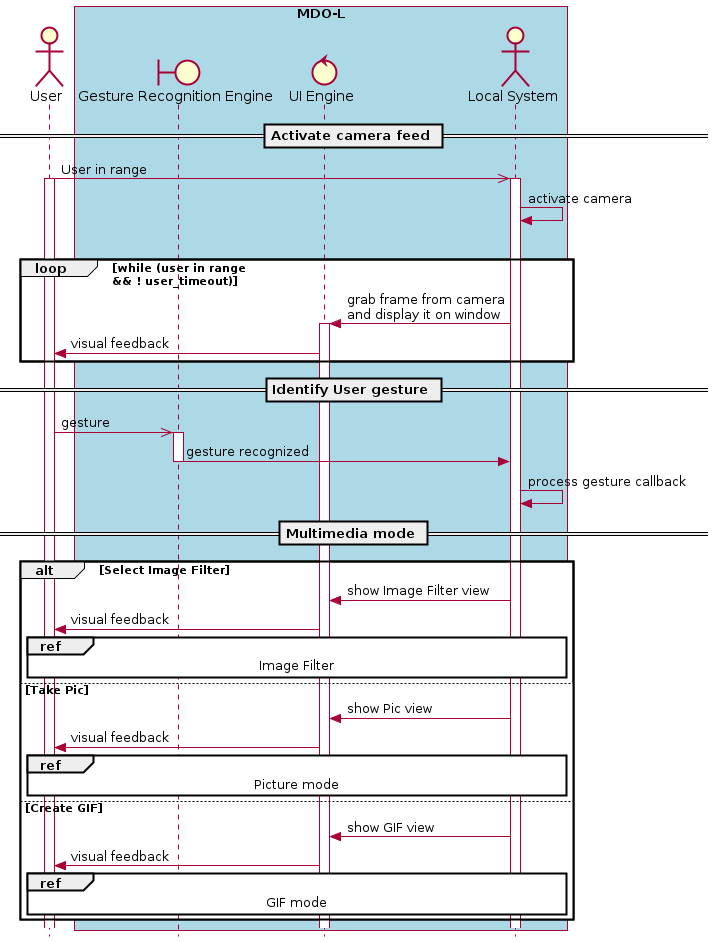

The diagram above was rendered by PlantUML. Its source (embedded in the PNG):
@startuml
' ---------- SETUP ----------------
' strict uml style and hide footboxes
skinparam style strictuml
hide footbox
' for anchors and duration this may be required (uncomment)
' !pragma teoz true

' ---------- Declaring participants
' participant Participant as Foo
actor User
box "MDO-L" #LightBlue
boundary "Gesture Recognition Engine" as GRE
control "UI Engine" as UIE
actor "Local System" as LS
endbox
' entity      Entity      as Foo4
' database    Database    as Foo5
' collections Collections as Foo6
' queue       Queue       as Foo7
' Foo -> Foo1 : To actor 
' Foo -> Foo2 : To boundary
' Foo -> Foo3 : To control
' Foo -> Foo4 : To entity
' Foo -> Foo5 : To database
' Foo -> Foo6 : To collections
' Foo -> Foo7: To queue

' async message
== Activate camera feed ==
User ->> LS: User in range
activate User
activate LS
LS -> LS: activate camera

par
    loop while (user in range \n&& ! user_timeout)
        LS -> UIE: grab frame from camera \nand display it on window
	  activate UIE
	  UIE -> User: visual feedback
    end

== Identify User gesture ==
User ->> GRE: gesture
activate GRE
GRE -> LS: gesture recognized
deactivate GRE
LS -> LS: process gesture callback
== Multimedia mode ==
alt Select Image Filter
LS -> UIE: show Image Filter view
UIE -> User: visual feedback
ref over User, GRE, UIE, LS: Image Filter
else Take Pic
LS -> UIE: show Pic view
UIE -> User: visual feedback
ref over User, GRE, UIE, LS: Picture mode
else Create GIF
LS -> UIE: show GIF view
UIE -> User: visual feedback
ref over User, GRE, UIE, LS: GIF mode
'' LS -> LS: process gesture \ncallback
'' LS -> UIE: provide output
'' UIE -> User: visual feedback

    
end
		

@enduml